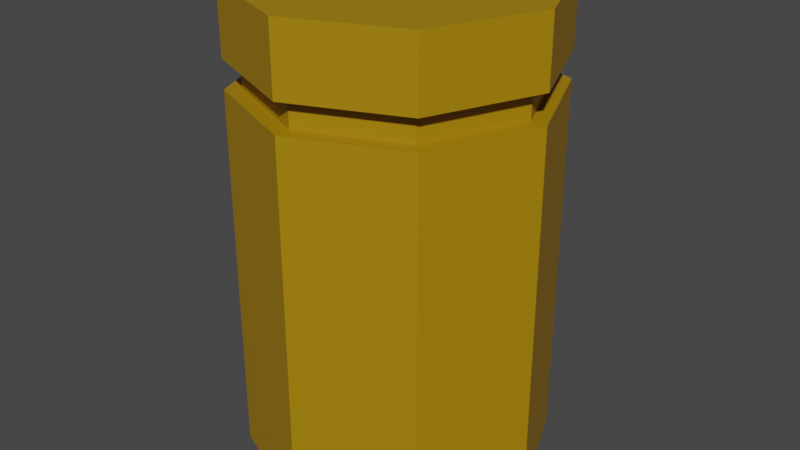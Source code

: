 # Source: templepillar.blend  (saved by Blender 3.6.11; exported with 4.5.12 LTS)
import bpy
from mathutils import Matrix  # noqa: F401  (used for matrix-valued properties, if any)

bpy.ops.wm.read_factory_settings(use_empty=True)
scene = bpy.context.scene
scene.name = 'Scene'

# ---- collections
col_collection = bpy.data.collections.new('Collection'); scene.collection.children.link(col_collection)

# ---- materials (node trees are filled in below, after node groups)
mat_pillar = bpy.data.materials.new('Pillar')
mat_pillar.use_transparent_shadow = False

# ---- material node trees
mat_pillar.use_nodes = True; mat_pillar.node_tree.nodes.clear()
_N = mat_pillar.node_tree.nodes; _L = mat_pillar.node_tree.links
n0 = _N.new('ShaderNodeBsdfPrincipled'); n0.name = 'Principled BSDF'; n0.location = (10, 300)
n0.distribution = 'GGX'
n0.subsurface_method = 'RANDOM_WALK_SKIN'
n0.inputs[0].default_value = (0.3908, 0.2141, 0.0, 1.0)
n0.inputs[3].default_value = 1.45
n0.inputs[27].default_value = (0.0, 0.0, 0.0, 1.0)
n0.inputs[28].default_value = 1.0
n1 = _N.new('ShaderNodeOutputMaterial'); n1.name = 'Material Output'; n1.location = (300, 300)
_L.new(n0.outputs[0], n1.inputs[0])
n1.is_active_output = True

# ---- world
world_world = bpy.data.worlds.new('World'); scene.world = world_world
world_world.use_nodes = True; world_world.node_tree.nodes.clear()
_N = world_world.node_tree.nodes; _L = world_world.node_tree.links
n0 = _N.new('ShaderNodeOutputWorld'); n0.name = 'World Output'; n0.location = (300, 300)
n1 = _N.new('ShaderNodeBackground'); n1.name = 'Background'; n1.location = (10, 300)
n1.inputs[0].default_value = (0.05088, 0.05088, 0.05088, 1.0)
_L.new(n1.outputs[0], n0.inputs[0])
n0.is_active_output = True
world_world.color = (0.05088, 0.05088, 0.05088)
world_world.use_sun_shadow = False
world_world.sun_shadow_jitter_overblur = 0.0

# ---- meshes
me_cylinder = bpy.data.meshes.new('Cylinder')
me_cylinder.from_pydata([(0.0, 1.0, -1.0), (0.0, 1.0, 1.0), (0.7071, 0.7071, -1.0), (0.7071, 0.7071, 1.0), (1.0, 0.0, -1.0), (1.0, 0.0, 1.0), (0.7071, -0.7071, -1.0), (0.7071, -0.7071, 1.0), (0.0, -1.0, -1.0), (0.0, -1.0, 1.0), (-0.7071, -0.7071, -1.0), (-0.7071, -0.7071, 1.0), (-1.0, 0.0, -1.0), (-1.0, 0.0, 1.0), (-0.7071, 0.7071, -1.0), (-0.7071, 0.7071, 1.0), (-0.6348, -0.6348, 0.7109), (-0.6348, -0.6348, 0.5911), (-0.8977, -6.096e-09, 0.7109), (-0.8977, -6.096e-09, 0.5911), (-9.754e-08, 0.8977, 0.5911), (-9.754e-08, 0.8977, 0.7109), (-0.6348, 0.6348, 0.7109), (-0.6348, 0.6348, 0.5911), (0.0, 1.0, 0.7109), (0.0, 1.0, 0.5911), (0.7071, 0.7071, 0.5911), (0.7071, 0.7071, 0.7109), (1.0, 0.0, 0.5911), (1.0, 0.0, 0.7109), (0.7071, -0.7071, 0.5911), (0.7071, -0.7071, 0.7109), (0.0, -1.0, 0.5911), (0.0, -1.0, 0.7109), (-0.7071, -0.7071, 0.5911), (-0.7071, -0.7071, 0.7109), (-1.0, 0.0, 0.5911), (-1.0, 0.0, 0.7109), (-0.7071, 0.7071, 0.5911), (-0.7071, 0.7071, 0.7109), (-9.754e-08, -0.8977, 0.5911), (-9.754e-08, -0.8977, 0.7109), (0.6348, -0.6348, 0.5911), (0.6348, -0.6348, 0.7109), (0.8977, -6.096e-09, 0.5911), (0.8977, -6.096e-09, 0.7109), (0.6348, 0.6348, 0.5911), (0.6348, 0.6348, 0.7109)], [], [(38, 0, 14), (28, 6, 4), (30, 8, 6), (32, 10, 8), (34, 12, 10), (36, 14, 12), (13, 9, 5), (21, 23, 22), (25, 2, 0), (6, 10, 14), (26, 4, 2), (13, 39, 37), (11, 37, 35), (9, 35, 33), (7, 33, 31), (5, 31, 29), (3, 29, 27), (1, 27, 24), (37, 16, 35), (32, 42, 40), (24, 47, 21), (33, 43, 31), (26, 44, 28), (36, 23, 38), (27, 45, 47), (37, 22, 18), (15, 24, 39), (22, 19, 18), (18, 17, 16), (16, 40, 41), (41, 42, 43), (43, 44, 45), (45, 46, 47), (47, 20, 21), (25, 46, 26), (39, 21, 22), (36, 17, 19), (31, 45, 29), (38, 20, 25), (30, 44, 42), (35, 41, 33), (34, 40, 17), (38, 25, 0), (28, 30, 6), (30, 32, 8), (32, 34, 10), (34, 36, 12), (36, 38, 14), (5, 3, 1), (1, 15, 13), (13, 11, 9), (9, 7, 5), (5, 1, 13), (21, 20, 23), (25, 26, 2), (14, 0, 2), (2, 4, 6), (6, 8, 10), (10, 12, 14), (14, 2, 6), (26, 28, 4), (13, 15, 39), (11, 13, 37), (9, 11, 35), (7, 9, 33), (5, 7, 31), (3, 5, 29), (1, 3, 27), (37, 18, 16), (32, 30, 42), (24, 27, 47), (33, 41, 43), (26, 46, 44), (36, 19, 23), (27, 29, 45), (37, 39, 22), (15, 1, 24), (22, 23, 19), (18, 19, 17), (16, 17, 40), (41, 40, 42), (43, 42, 44), (45, 44, 46), (47, 46, 20), (25, 20, 46), (39, 24, 21), (36, 34, 17), (31, 43, 45), (38, 23, 20), (30, 28, 44), (35, 16, 41), (34, 32, 40)])
_uv = me_cylinder.uv_layers.new(name='UVMap')
_uv.uv.foreach_set('vector', [0.125, 0.8978, 0.0, 0.5, 0.125, 0.5, 0.75, 0.8978, 0.625, 0.5, 0.75, 0.5, 0.625, 0.8978, 0.5, 0.5, 0.625, 0.5, 0.5, 0.8978, 0.375, 0.5, 0.5, 0.5, 0.375, 0.8978, 0.25, 0.5, 0.375, 0.5, 0.25, 0.8978, 0.125, 0.5, 0.25, 0.5, 0.01, 0.25, 0.25, 0.01, 0.49, 0.25, 0.0, 0.9277, 0.125, 0.8978, 0.125, 0.9277, 1.0, 0.8978, 0.875, 0.5, 1.0, 0.5, 0.9197, 0.08029, 0.5803, 0.08029, 0.5803, 0.4197, 0.875, 0.8978, 0.75, 0.5, 0.875, 0.5, 0.25, 1.0, 0.125, 0.9277, 0.25, 0.9277, 0.375, 1.0, 0.25, 0.9277, 0.375, 0.9277, 0.5, 1.0, 0.375, 0.9277, 0.5, 0.9277, 0.625, 1.0, 0.5, 0.9277, 0.625, 0.9277, 0.75, 1.0, 0.625, 0.9277, 0.75, 0.9277, 0.875, 1.0, 0.75, 0.9277, 0.875, 0.9277, 1.0, 1.0, 0.875, 0.9277, 1.0, 0.9277, 0.25, 0.9277, 0.375, 0.9277, 0.375, 0.9277, 0.5, 0.8978, 0.625, 0.8978, 0.5, 0.8978, 1.0, 0.9277, 0.875, 0.9277, 1.0, 0.9277, 0.5, 0.9277, 0.625, 0.9277, 0.625, 0.9277, 0.875, 0.8978, 0.75, 0.8978, 0.75, 0.8978, 0.25, 0.8978, 0.125, 0.8978, 0.125, 0.8978, 0.875, 0.9277, 0.75, 0.9277, 0.875, 0.9277, 0.25, 0.9277, 0.125, 0.9277, 0.25, 0.9277, 0.125, 1.0, 0.0, 0.9277, 0.125, 0.9277, 0.125, 0.9277, 0.25, 0.8978, 0.25, 0.9277, 0.25, 0.9277, 0.375, 0.8978, 0.375, 0.9277, 0.375, 0.9277, 0.5, 0.8978, 0.5, 0.9277, 0.5, 0.9277, 0.625, 0.8978, 0.625, 0.9277, 0.625, 0.9277, 0.75, 0.8978, 0.75, 0.9277, 0.75, 0.9277, 0.875, 0.8978, 0.875, 0.9277, 0.875, 0.9277, 1.0, 0.8978, 1.0, 0.9277, 1.0, 0.8978, 0.875, 0.8978, 0.875, 0.8978, 0.125, 0.9277, 0.0, 0.9277, 0.125, 0.9277, 0.25, 0.8978, 0.375, 0.8978, 0.25, 0.8978, 0.625, 0.9277, 0.75, 0.9277, 0.75, 0.9277, 0.125, 0.8978, 0.0, 0.8978, 0.0, 0.8978, 0.625, 0.8978, 0.75, 0.8978, 0.625, 0.8978, 0.375, 0.9277, 0.5, 0.9277, 0.5, 0.9277, 0.375, 0.8978, 0.5, 0.8978, 0.375, 0.8978, 0.125, 0.8978, 0.0, 0.8978, 0.0, 0.5, 0.75, 0.8978, 0.625, 0.8978, 0.625, 0.5, 0.625, 0.8978, 0.5, 0.8978, 0.5, 0.5, 0.5, 0.8978, 0.375, 0.8978, 0.375, 0.5, 0.375, 0.8978, 0.25, 0.8978, 0.25, 0.5, 0.25, 0.8978, 0.125, 0.8978, 0.125, 0.5, 0.49, 0.25, 0.4197, 0.4197, 0.25, 0.49, 0.25, 0.49, 0.08029, 0.4197, 0.01, 0.25, 0.01, 0.25, 0.08029, 0.08029, 0.25, 0.01, 0.25, 0.01, 0.4197, 0.08029, 0.49, 0.25, 0.49, 0.25, 0.25, 0.49, 0.01, 0.25, 0.0, 0.9277, 0.0, 0.8978, 0.125, 0.8978, 1.0, 0.8978, 0.875, 0.8978, 0.875, 0.5, 0.5803, 0.4197, 0.75, 0.49, 0.9197, 0.4197, 0.9197, 0.4197, 0.99, 0.25, 0.9197, 0.08029, 0.9197, 0.08029, 0.75, 0.01, 0.5803, 0.08029, 0.5803, 0.08029, 0.51, 0.25, 0.5803, 0.4197, 0.5803, 0.4197, 0.9197, 0.4197, 0.9197, 0.08029, 0.875, 0.8978, 0.75, 0.8978, 0.75, 0.5, 0.25, 1.0, 0.125, 1.0, 0.125, 0.9277, 0.375, 1.0, 0.25, 1.0, 0.25, 0.9277, 0.5, 1.0, 0.375, 1.0, 0.375, 0.9277, 0.625, 1.0, 0.5, 1.0, 0.5, 0.9277, 0.75, 1.0, 0.625, 1.0, 0.625, 0.9277, 0.875, 1.0, 0.75, 1.0, 0.75, 0.9277, 1.0, 1.0, 0.875, 1.0, 0.875, 0.9277, 0.25, 0.9277, 0.25, 0.9277, 0.375, 0.9277, 0.5, 0.8978, 0.625, 0.8978, 0.625, 0.8978, 1.0, 0.9277, 0.875, 0.9277, 0.875, 0.9277, 0.5, 0.9277, 0.5, 0.9277, 0.625, 0.9277, 0.875, 0.8978, 0.875, 0.8978, 0.75, 0.8978, 0.25, 0.8978, 0.25, 0.8978, 0.125, 0.8978, 0.875, 0.9277, 0.75, 0.9277, 0.75, 0.9277, 0.25, 0.9277, 0.125, 0.9277, 0.125, 0.9277, 0.125, 1.0, 0.0, 1.0, 0.0, 0.9277, 0.125, 0.9277, 0.125, 0.8978, 0.25, 0.8978, 0.25, 0.9277, 0.25, 0.8978, 0.375, 0.8978, 0.375, 0.9277, 0.375, 0.8978, 0.5, 0.8978, 0.5, 0.9277, 0.5, 0.8978, 0.625, 0.8978, 0.625, 0.9277, 0.625, 0.8978, 0.75, 0.8978, 0.75, 0.9277, 0.75, 0.8978, 0.875, 0.8978, 0.875, 0.9277, 0.875, 0.8978, 1.0, 0.8978, 1.0, 0.8978, 1.0, 0.8978, 0.875, 0.8978, 0.125, 0.9277, 0.0, 0.9277, 0.0, 0.9277, 0.25, 0.8978, 0.375, 0.8978, 0.375, 0.8978, 0.625, 0.9277, 0.625, 0.9277, 0.75, 0.9277, 0.125, 0.8978, 0.125, 0.8978, 0.0, 0.8978, 0.625, 0.8978, 0.75, 0.8978, 0.75, 0.8978, 0.375, 0.9277, 0.375, 0.9277, 0.5, 0.9277, 0.375, 0.8978, 0.5, 0.8978, 0.5, 0.8978])
me_cylinder.materials.append(mat_pillar)
me_cylinder.update()

# ---- objects
ob_pillar = bpy.data.objects.new('Pillar', me_cylinder)

# ---- transforms, parenting, visibility, modifiers, constraints
ob_pillar.location = (0.0, 0.0, 0.0)
ob_pillar.scale = (0.6519, 0.6519, 1.0)

# ---- collection membership
col_collection.objects.link(ob_pillar)

# ---- scene / render settings (as saved in the file)
scene.frame_start = 1; scene.frame_end = 250; scene.frame_set(1)
scene.render.engine = 'BLENDER_EEVEE_NEXT'
scene.cycles.sampling_pattern = 'TABULATED_SOBOL'
scene.view_settings.view_transform = 'Filmic'
bpy.context.view_layer.update()

# ---- added for rendering (the .blend has no active camera and no usable light): camera, sun
cam_auto = bpy.data.cameras.new('AutoCamera')
cam_auto.lens = 50.0
cam_auto.sensor_width = 36.0
cam_auto.clip_end = 1000.0
ob_auto_camera = bpy.data.objects.new('AutoCamera', cam_auto)
scene.collection.objects.link(ob_auto_camera)
ob_auto_camera.location = (2.51682, -3.02018, 2.01345)
ob_auto_camera.rotation_euler = (1.09748, -7.21219e-08, 0.694738)
scene.camera = ob_auto_camera
light_auto_sun = bpy.data.lights.new('AutoSun', 'SUN')
light_auto_sun.energy = 3.0
light_auto_sun.angle = 0.0523599
ob_auto_sun = bpy.data.objects.new('AutoSun', light_auto_sun)
scene.collection.objects.link(ob_auto_sun)
ob_auto_sun.rotation_euler = (0.872665, 0.174533, 0.523599)
bpy.context.view_layer.update()
